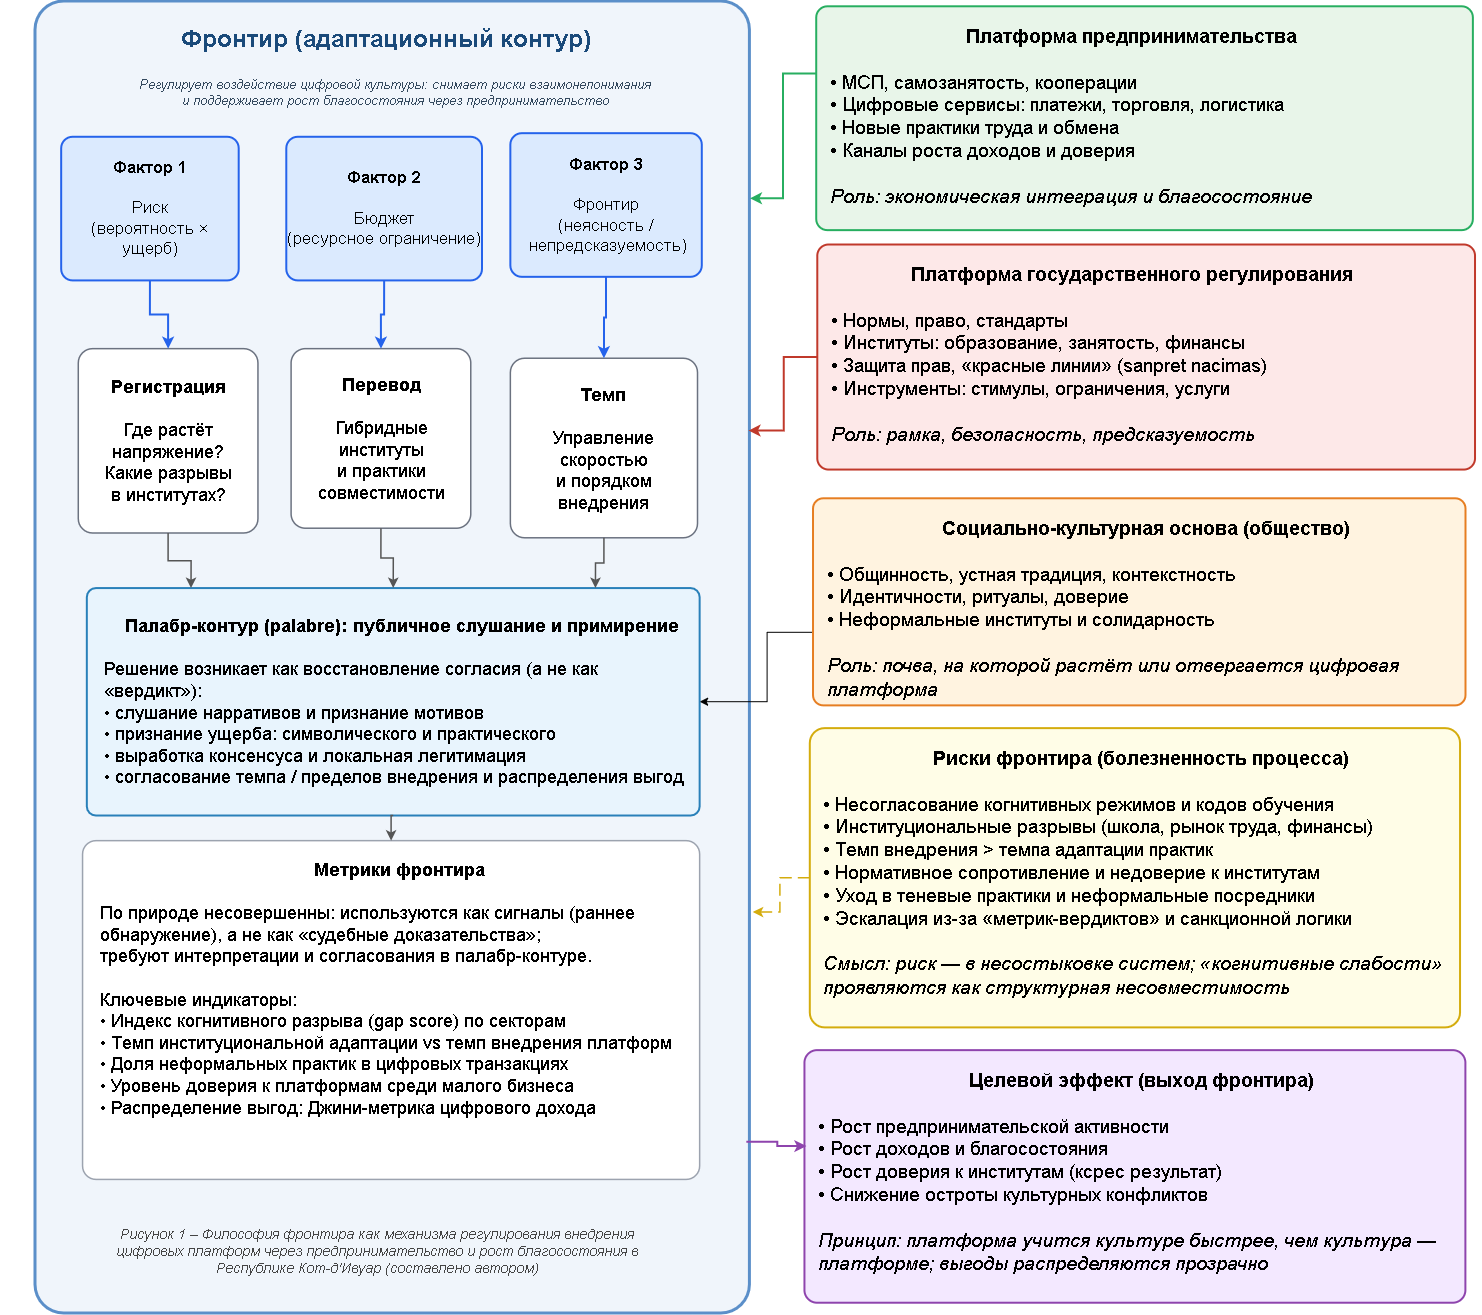

The diagram above was exported from draw.io. Its source (the exported page's mxGraphModel, read from the mxfile embedded in the PNG):
<mxGraphModel dx="1780" dy="974" grid="0" gridSize="10" guides="1" tooltips="1" connect="1" arrows="1" fold="1" page="1" pageScale="1.25" pageWidth="1654" pageHeight="1169" math="0" shadow="0">
  <root>
    <mxCell id="0" />
    <mxCell id="1" parent="0" />
    <mxCell id="ue8jyIETZjG595C2CAg1-5" connectable="0" parent="1" style="group" value="" vertex="1">
      <mxGeometry height="1312" width="1482" x="300" y="40" as="geometry" />
    </mxCell>
    <mxCell id="func_label" parent="ue8jyIETZjG595C2CAg1-5" style="text;html=1;strokeColor=none;fillColor=none;align=center;verticalAlign=middle;whiteSpace=wrap;rounded=0;fontSize=14;fontColor=#1a4a7a;" value="&lt;b&gt;Функции фронтира&lt;/b&gt;" vertex="1">
      <mxGeometry height="30" width="1060" y="250" as="geometry" />
    </mxCell>
    <mxCell id="ue8jyIETZjG595C2CAg1-4" connectable="0" parent="ue8jyIETZjG595C2CAg1-5" style="group;fontSize=17;" value="" vertex="1">
      <mxGeometry height="1312" width="1447" x="35" as="geometry" />
    </mxCell>
    <mxCell id="frontier" parent="ue8jyIETZjG595C2CAg1-4" style="rounded=1;whiteSpace=wrap;html=1;fillColor=#f0f5fb;strokeColor=#5b8fc9;strokeWidth=3;arcSize=4;" value="" vertex="1">
      <mxGeometry height="1312" width="714.4094604582408" as="geometry" />
    </mxCell>
    <mxCell id="frontier_title" parent="ue8jyIETZjG595C2CAg1-4" style="text;html=1;strokeColor=none;fillColor=none;align=center;verticalAlign=top;whiteSpace=wrap;rounded=0;fontSize=24;fontColor=#1a4a7a;" value="&lt;b&gt;Фронтир (адаптационный контур)&lt;/b&gt;" vertex="1">
      <mxGeometry height="35.91240875912409" width="666.2830746489283" x="18.181079083518107" y="16.759124087591243" as="geometry" />
    </mxCell>
    <mxCell id="frontier_sub" parent="ue8jyIETZjG595C2CAg1-4" style="text;html=1;strokeColor=none;fillColor=none;align=center;verticalAlign=top;whiteSpace=wrap;rounded=0;fontSize=13;fontColor=#34495e;" value="&lt;i&gt;Регулирует воздействие цифровой культуры: снимает риски взаимонепонимания&lt;br&gt;и поддерживает рост благосостояния через предпринимательство&lt;/i&gt;" vertex="1">
      <mxGeometry height="45.48905109489051" width="668.4220251293422" x="25.667405764966738" y="69.43065693430657" as="geometry" />
    </mxCell>
    <mxCell id="factor1" parent="ue8jyIETZjG595C2CAg1-4" style="rounded=1;whiteSpace=wrap;html=1;fillColor=#dbeafe;strokeColor=#2563eb;strokeWidth=2;fontSize=17;verticalAlign=middle;arcSize=8;" value="&lt;font&gt;&lt;b&gt;Фактор 1&lt;/b&gt;&lt;br&gt;&lt;/font&gt;&lt;br&gt;Риск&lt;br&gt;(вероятность × ущерб)" vertex="1">
      <mxGeometry height="143.64963503649636" width="177.5328898743533" x="25.667405764966738" y="135.27007299270073" as="geometry" />
    </mxCell>
    <mxCell id="factor2" parent="ue8jyIETZjG595C2CAg1-4" style="rounded=1;whiteSpace=wrap;html=1;fillColor=#dbeafe;strokeColor=#2563eb;strokeWidth=2;fontSize=17;verticalAlign=middle;arcSize=8;" value="&lt;font&gt;&lt;b&gt;Фактор 2&lt;/b&gt;&lt;br&gt;&lt;/font&gt;&lt;br&gt;Бюджет&lt;br&gt;(ресурсное ограничение)" vertex="1">
      <mxGeometry height="143.64963503649636" width="195.7139689578714" x="250.79194382852918" y="135.27007299270073" as="geometry" />
    </mxCell>
    <mxCell id="factor3" parent="ue8jyIETZjG595C2CAg1-4" style="rounded=1;whiteSpace=wrap;html=1;fillColor=#dbeafe;strokeColor=#2563eb;strokeWidth=2;fontSize=17;verticalAlign=middle;arcSize=8;" value="&lt;b&gt;&lt;font&gt;Фактор &lt;/font&gt;3&lt;/b&gt;&lt;br&gt;&lt;br&gt;Фронтир&lt;br&gt;(неясность /&lt;br&gt;&amp;nbsp;непредсказуемость)" vertex="1">
      <mxGeometry height="143.64963503649636" width="191.43606799704358" x="474.8470066518846" y="131.67883211678833" as="geometry" />
    </mxCell>
    <mxCell id="func1" parent="ue8jyIETZjG595C2CAg1-4" style="rounded=1;whiteSpace=wrap;html=1;fillColor=#ffffff;strokeColor=#6b7280;strokeWidth=1.5;fontSize=18;verticalAlign=middle;arcSize=8;" value="&lt;font&gt;&lt;b&gt;Регистрация&lt;/b&gt;&lt;br&gt;&lt;/font&gt;&lt;br&gt;Где растёт напряжение?&lt;br&gt;Какие разрывы&lt;br&gt;в институтах?" vertex="1">
      <mxGeometry height="184.35036496350367" width="179.67184035476717" x="42.779009608277896" y="347.1532846715329" as="geometry" />
    </mxCell>
    <mxCell id="func2" parent="ue8jyIETZjG595C2CAg1-4" style="rounded=1;whiteSpace=wrap;html=1;fillColor=#ffffff;strokeColor=#6b7280;strokeWidth=1.5;fontSize=18;verticalAlign=middle;arcSize=8;" value="&lt;b&gt;&lt;font&gt;Перевод&lt;/font&gt;&lt;/b&gt;&lt;br&gt;&lt;br&gt;Гибридные &lt;br&gt;институты&lt;br&gt;и практики&lt;br&gt;совместимости" vertex="1">
      <mxGeometry height="179.56204379562044" width="179.67184035476717" x="255.60458240946042" y="347.1532846715329" as="geometry" />
    </mxCell>
    <mxCell id="func3" parent="ue8jyIETZjG595C2CAg1-4" style="rounded=1;whiteSpace=wrap;html=1;fillColor=#ffffff;strokeColor=#6b7280;strokeWidth=1.5;fontSize=18;verticalAlign=middle;arcSize=8;" value="&lt;font&gt;&lt;b&gt;Темп&lt;/b&gt;&lt;br&gt;&lt;/font&gt;&lt;br&gt;Управление &lt;br&gt;скоростью&lt;br&gt;и порядком&lt;br&gt;внедрения" vertex="1">
      <mxGeometry height="179.56204379562044" width="187.1581670362158" x="474.8470066518846" y="356.7299270072993" as="geometry" />
    </mxCell>
    <mxCell id="palabr" parent="ue8jyIETZjG595C2CAg1-4" style="rounded=1;whiteSpace=wrap;html=1;fillColor=#e8f4fd;strokeColor=#2980b9;strokeWidth=2;fontSize=18;verticalAlign=middle;align=left;spacingLeft=16;arcSize=4;" value="&lt;div style=&quot;text-align: center;&quot;&gt;&lt;b style=&quot;background-color: transparent; color: light-dark(rgb(0, 0, 0), rgb(255, 255, 255));&quot;&gt;Палабр-контур (palabre): публичное слушание и примирение&lt;/b&gt;&lt;/div&gt;&lt;br&gt;Решение возникает как восстановление согласия (а не как «вердикт»):&lt;br&gt;• слушание нарративов и признание мотивов&lt;br&gt;• признание ущерба: символического и практического&lt;br&gt;• выработка консенсуса и локальная легитимация&lt;br&gt;• согласование темпа / пределов внедрения и распределения выгод" vertex="1">
      <mxGeometry height="227.44525547445258" width="612.8093126385809" x="51.334811529933475" y="586.5693430656935" as="geometry" />
    </mxCell>
    <mxCell id="metrics" parent="ue8jyIETZjG595C2CAg1-4" style="rounded=1;whiteSpace=wrap;html=1;fillColor=#ffffff;strokeColor=#9ca3af;strokeWidth=1.5;fontSize=18;verticalAlign=top;align=left;spacingLeft=16;spacingTop=12;arcSize=4;" value="&lt;div style=&quot;text-align: center;&quot;&gt;&lt;b style=&quot;background-color: transparent; color: light-dark(rgb(0, 0, 0), rgb(255, 255, 255));&quot;&gt;Метрики фронтира&lt;/b&gt;&lt;/div&gt;&lt;br&gt;По природе несовершенны: используются как сигналы (раннее обнаружение), а не как «судебные доказательства»;&lt;br&gt;требуют интерпретации и согласования в палабр-контуре.&lt;br&gt;&lt;br&gt;Ключевые индикаторы:&lt;br&gt;• Индекс когнитивного разрыва (gap score) по секторам&lt;br&gt;• Темп институциональной адаптации vs темп внедрения платформ&lt;br&gt;• Доля неформальных практик в цифровых транзакциях&lt;br&gt;• Уровень доверия к платформам среди малого бизнеса&lt;br&gt;• Распределение выгод: Джини-метрика цифрового дохода" vertex="1">
      <mxGeometry height="338.77372262773724" width="617.0872135994086" x="47.05691056910569" y="839.1532846715329" as="geometry" />
    </mxCell>
    <mxCell id="gov" parent="ue8jyIETZjG595C2CAg1-4" style="rounded=1;whiteSpace=wrap;html=1;fillColor=#fde8e8;strokeColor=#c0392b;strokeWidth=2;fontSize=19;verticalAlign=top;align=left;spacingLeft=12;spacingTop=12;arcSize=5;" value="&lt;blockquote style=&quot;margin: 0 0 0 40px; border: none; padding: 0px;&quot;&gt;&lt;blockquote style=&quot;margin: 0 0 0 40px; border: none; padding: 0px;&quot;&gt;&lt;div style=&quot;text-align: center;&quot;&gt;&lt;b style=&quot;background-color: transparent; color: light-dark(rgb(0, 0, 0), rgb(255, 255, 255));&quot;&gt;Платформа государственного регулирования&lt;/b&gt;&lt;/div&gt;&lt;/blockquote&gt;&lt;/blockquote&gt;&lt;div style=&quot;text-align: center;&quot;&gt;&lt;br&gt;&lt;/div&gt;• Нормы, право, стандарты&lt;br&gt;• Институты: образование, занятость, финансы&lt;br&gt;• Защита прав, «красные линии» (sanpret nacimas)&lt;br&gt;• Инструменты: стимулы, ограничения, услуги&lt;br&gt;&lt;br&gt;&lt;i&gt;Роль: рамка, безопасность, предсказуемость&lt;/i&gt;" vertex="1">
      <mxGeometry height="225.05109489051097" width="657.7272727272727" x="781.7864005912786" y="243.00729927007302" as="geometry" />
    </mxCell>
    <mxCell id="risks" parent="ue8jyIETZjG595C2CAg1-4" style="rounded=1;whiteSpace=wrap;html=1;fillColor=#fffde7;strokeColor=#d4ac0d;strokeWidth=2;fontSize=19;verticalAlign=top;align=left;spacingLeft=12;spacingTop=12;arcSize=5;" value="&lt;div style=&quot;text-align: center;&quot;&gt;&lt;b style=&quot;background-color: transparent; color: light-dark(rgb(0, 0, 0), rgb(255, 255, 255));&quot;&gt;&lt;font&gt;Риски фронтира (болезненность процесса)&lt;/font&gt;&lt;/b&gt;&lt;/div&gt;&lt;br&gt;• Несогласование когнитивных режимов и кодов обучения&lt;br&gt;• Институциональные разрывы (школа, рынок труда, финансы)&lt;br&gt;• Темп внедрения &amp;gt; темпа адаптации практик&lt;br&gt;• Нормативное сопротивление и недоверие к институтам&lt;br&gt;• Уход в теневые практики и неформальные посредники&lt;br&gt;• Эскалация из-за «метрик-вердиктов» и санкционной логики&lt;br&gt;&lt;br&gt;&lt;i&gt;Смысл: риск — в несостыковке систем; «когнитивные слабости» проявляются как структурная несовместимость&lt;/i&gt;" vertex="1">
      <mxGeometry height="299.27007299270076" width="650.240946045824" x="774.3000739098298" y="726.6277372262774" as="geometry" />
    </mxCell>
    <mxCell id="entrep" parent="ue8jyIETZjG595C2CAg1-4" style="rounded=1;whiteSpace=wrap;html=1;fillColor=#e8f5e9;strokeColor=#27ae60;strokeWidth=2;fontSize=19;verticalAlign=top;align=left;spacingLeft=12;spacingTop=12;arcSize=5;" value="&lt;blockquote style=&quot;margin: 0 0 0 40px; border: none; padding: 0px;&quot;&gt;&lt;blockquote style=&quot;margin: 0 0 0 40px; border: none; padding: 0px;&quot;&gt;&lt;blockquote style=&quot;margin: 0 0 0 40px; border: none; padding: 0px;&quot;&gt;&lt;div style=&quot;text-align: center;&quot;&gt;&lt;b style=&quot;background-color: transparent; color: light-dark(rgb(0, 0, 0), rgb(255, 255, 255));&quot;&gt;Платформа предпринимательства&lt;/b&gt;&lt;/div&gt;&lt;/blockquote&gt;&lt;/blockquote&gt;&lt;/blockquote&gt;&lt;br&gt;• МСП, самозанятость, кооперации&lt;br&gt;• Цифровые сервисы: платежи, торговля, логистика&lt;br&gt;• Новые практики труда и обмена&lt;br&gt;• Каналы роста доходов и доверия&lt;br&gt;&lt;br&gt;&lt;i&gt;Роль: экономическая интеграция и благосостояние&lt;/i&gt;" vertex="1">
      <mxGeometry height="223.85401459854018" width="656.6577974870657" x="780.7169253510716" y="4.788321167883212" as="geometry" />
    </mxCell>
    <mxCell id="ue8jyIETZjG595C2CAg1-1" edge="1" parent="ue8jyIETZjG595C2CAg1-4" source="social" style="edgeStyle=orthogonalEdgeStyle;rounded=0;orthogonalLoop=1;jettySize=auto;html=1;" target="palabr" value="">
      <mxGeometry relative="1" as="geometry">
        <Array as="points">
          <mxPoint x="731.521064301552" y="630.8613138686131" />
          <mxPoint x="731.521064301552" y="700.2919708029198" />
        </Array>
      </mxGeometry>
    </mxCell>
    <mxCell id="social" parent="ue8jyIETZjG595C2CAg1-4" style="rounded=1;whiteSpace=wrap;html=1;fillColor=#fff3e0;strokeColor=#e67e22;strokeWidth=2;fontSize=19;verticalAlign=top;align=left;spacingLeft=12;spacingTop=12;arcSize=5;" value="&lt;div style=&quot;text-align: center;&quot;&gt;&lt;b style=&quot;background-color: transparent; color: light-dark(rgb(0, 0, 0), rgb(255, 255, 255));&quot;&gt;Социально-культурная основа (общество)&lt;/b&gt;&lt;/div&gt;&lt;br&gt;• Общинность, устная традиция, контекстность&lt;br&gt;• Идентичности, ритуалы, доверие&lt;br&gt;• Неформальные институты и солидарность&lt;br&gt;&lt;br&gt;&lt;i&gt;Роль: почва, на которой растёт или отвергается цифровая платформа&lt;/i&gt;" vertex="1">
      <mxGeometry height="207.09" width="652.49" x="777.51" y="496.79" as="geometry" />
    </mxCell>
    <mxCell id="effect" parent="ue8jyIETZjG595C2CAg1-4" style="rounded=1;whiteSpace=wrap;html=1;fillColor=#f3e8ff;strokeColor=#8e44ad;strokeWidth=2;fontSize=19;verticalAlign=top;align=left;spacingLeft=12;spacingTop=12;arcSize=5;" value="&lt;div style=&quot;text-align: center;&quot;&gt;&lt;b style=&quot;background-color: transparent; color: light-dark(rgb(0, 0, 0), rgb(255, 255, 255));&quot;&gt;&lt;font&gt;Целевой эффект (выход фронтира)&lt;/font&gt;&lt;/b&gt;&lt;/div&gt;&lt;br&gt;• Рост предпринимательской активности&lt;br&gt;• Рост доходов и благосостояния&lt;br&gt;• Рост доверия к институтам (ксрес результат)&lt;br&gt;• Снижение остроты культурных конфликтов&lt;br&gt;&lt;br&gt;&lt;i&gt;Принцип: платформа учится культуре быстрее, чем культура — платформе; выгоды распределяются прозрачно&lt;/i&gt;" vertex="1">
      <mxGeometry height="252.58394160583944" width="660.9356984478934" x="768.9526977087952" y="1048.6423357664235" as="geometry" />
    </mxCell>
    <mxCell id="arr_f1_fn1" edge="1" parent="ue8jyIETZjG595C2CAg1-4" source="factor1" style="edgeStyle=orthogonalEdgeStyle;rounded=0;orthogonalLoop=1;jettySize=auto;exitX=0.5;exitY=1;exitDx=0;exitDy=0;entryX=0.5;entryY=0;entryDx=0;entryDy=0;strokeColor=#2563eb;strokeWidth=2;" target="func1">
      <mxGeometry relative="1" as="geometry" />
    </mxCell>
    <mxCell id="arr_f2_fn2" edge="1" parent="ue8jyIETZjG595C2CAg1-4" source="factor2" style="edgeStyle=orthogonalEdgeStyle;rounded=0;orthogonalLoop=1;jettySize=auto;exitX=0.5;exitY=1;exitDx=0;exitDy=0;entryX=0.5;entryY=0;entryDx=0;entryDy=0;strokeColor=#2563eb;strokeWidth=2;" target="func2">
      <mxGeometry relative="1" as="geometry" />
    </mxCell>
    <mxCell id="arr_f3_fn3" edge="1" parent="ue8jyIETZjG595C2CAg1-4" source="factor3" style="edgeStyle=orthogonalEdgeStyle;rounded=0;orthogonalLoop=1;jettySize=auto;exitX=0.5;exitY=1;exitDx=0;exitDy=0;entryX=0.5;entryY=0;entryDx=0;entryDy=0;strokeColor=#2563eb;strokeWidth=2;" target="func3">
      <mxGeometry relative="1" as="geometry" />
    </mxCell>
    <mxCell id="arr_fn1_p" edge="1" parent="ue8jyIETZjG595C2CAg1-4" source="func1" style="edgeStyle=orthogonalEdgeStyle;rounded=0;orthogonalLoop=1;jettySize=auto;exitX=0.5;exitY=1;exitDx=0;exitDy=0;entryX=0.17;entryY=0;entryDx=0;entryDy=0;strokeColor=#555555;strokeWidth=1.5;" target="palabr">
      <mxGeometry relative="1" as="geometry" />
    </mxCell>
    <mxCell id="arr_fn2_p" edge="1" parent="ue8jyIETZjG595C2CAg1-4" source="func2" style="edgeStyle=orthogonalEdgeStyle;rounded=0;orthogonalLoop=1;jettySize=auto;exitX=0.5;exitY=1;exitDx=0;exitDy=0;entryX=0.5;entryY=0;entryDx=0;entryDy=0;strokeColor=#555555;strokeWidth=1.5;" target="palabr">
      <mxGeometry relative="1" as="geometry" />
    </mxCell>
    <mxCell id="arr_fn3_p" edge="1" parent="ue8jyIETZjG595C2CAg1-4" source="func3" style="edgeStyle=orthogonalEdgeStyle;rounded=0;orthogonalLoop=1;jettySize=auto;exitX=0.5;exitY=1;exitDx=0;exitDy=0;entryX=0.83;entryY=0;entryDx=0;entryDy=0;strokeColor=#555555;strokeWidth=1.5;" target="palabr">
      <mxGeometry relative="1" as="geometry" />
    </mxCell>
    <mxCell id="arr_p_m" edge="1" parent="ue8jyIETZjG595C2CAg1-4" source="palabr" style="edgeStyle=orthogonalEdgeStyle;rounded=0;orthogonalLoop=1;jettySize=auto;exitX=0.5;exitY=1;exitDx=0;exitDy=0;entryX=0.5;entryY=0;entryDx=0;entryDy=0;strokeColor=#555555;strokeWidth=1.5;" target="metrics">
      <mxGeometry relative="1" as="geometry" />
    </mxCell>
    <mxCell id="arr_gov_fr" edge="1" parent="ue8jyIETZjG595C2CAg1-4" source="gov" style="edgeStyle=orthogonalEdgeStyle;rounded=0;entryX=0.998;entryY=0.327;entryDx=0;entryDy=0;strokeColor=#c0392b;strokeWidth=2;entryPerimeter=0;" target="frontier">
      <mxGeometry relative="1" as="geometry">
        <mxPoint x="919.7487065779748" y="357.9270072992701" as="sourcePoint" />
      </mxGeometry>
    </mxCell>
    <mxCell id="arr_risk_fr" edge="1" parent="ue8jyIETZjG595C2CAg1-4" source="risks" style="edgeStyle=orthogonalEdgeStyle;rounded=0;strokeColor=#d4ac0d;strokeWidth=1.5;dashed=1;dashPattern=8 4;entryX=1.004;entryY=0.694;entryDx=0;entryDy=0;entryPerimeter=0;" target="frontier">
      <mxGeometry relative="1" as="geometry">
        <mxPoint x="776.4390243902438" y="858.3065693430658" as="sourcePoint" />
        <mxPoint x="724.0347376201034" y="717.051094890511" as="targetPoint" />
      </mxGeometry>
    </mxCell>
    <mxCell id="arr_entr_fr" edge="1" parent="ue8jyIETZjG595C2CAg1-4" source="entrep" style="edgeStyle=orthogonalEdgeStyle;rounded=0;exitX=0;exitY=0.3;exitDx=0;exitDy=0;entryX=1;entryY=0.15;entryDx=0;entryDy=0;strokeColor=#27ae60;strokeWidth=2;" target="frontier">
      <mxGeometry relative="1" as="geometry" />
    </mxCell>
    <mxCell id="arr_fr_eff" edge="1" parent="ue8jyIETZjG595C2CAg1-4" source="frontier" style="edgeStyle=orthogonalEdgeStyle;rounded=0;exitX=0.995;exitY=0.869;exitDx=0;exitDy=0;entryX=0.003;entryY=0.38;entryDx=0;entryDy=0;strokeColor=#8e44ad;strokeWidth=2;exitPerimeter=0;entryPerimeter=0;" target="effect">
      <mxGeometry relative="1" as="geometry" />
    </mxCell>
    <mxCell id="caption" parent="ue8jyIETZjG595C2CAg1-4" style="text;html=1;strokeColor=none;fillColor=none;align=center;verticalAlign=middle;whiteSpace=wrap;rounded=0;fontSize=14;fontColor=#444444;" value="&lt;i&gt;Рисунок 1 – Философия фронтира как механизма регулирования внедрения цифровых платформ через предпринимательство и рост благосостояния в Республике Кот-д'Ивуар (составлено автором)&lt;/i&gt;" vertex="1">
      <mxGeometry height="47.88321167883212" width="531.5291943828529" x="75.93274205469326" y="1225.8102189781023" as="geometry" />
    </mxCell>
  </root>
</mxGraphModel>